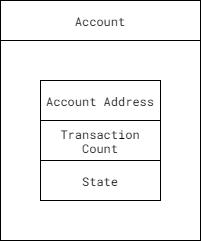

The diagram above was exported from draw.io. Its source (the exported page's mxGraphModel, read from the mxfile embedded in the PNG):
<mxGraphModel dx="174" dy="592" grid="1" gridSize="10" guides="1" tooltips="1" connect="1" arrows="1" fold="1" page="1" pageScale="1" pageWidth="850" pageHeight="1100" math="0" shadow="0">
  <root>
    <mxCell id="0" />
    <mxCell id="1" parent="0" />
    <mxCell id="1mnGdGPIE5XFGhL3wxr7-1" value="Account" style="rounded=0;whiteSpace=wrap;html=1;fontFamily=Roboto Mono;fontSource=https%3A%2F%2Ffonts.googleapis.com%2Fcss%3Ffamily%3DRoboto%2BMono;" parent="1" vertex="1">
      <mxGeometry x="880" y="40" width="200" height="40" as="geometry" />
    </mxCell>
    <mxCell id="1mnGdGPIE5XFGhL3wxr7-2" value="" style="rounded=0;whiteSpace=wrap;html=1;fontFamily=Roboto Mono;fontSource=https%3A%2F%2Ffonts.googleapis.com%2Fcss%3Ffamily%3DRoboto%2BMono;" parent="1" vertex="1">
      <mxGeometry x="880" y="80" width="200" height="200" as="geometry" />
    </mxCell>
    <mxCell id="1mnGdGPIE5XFGhL3wxr7-3" value="Account Address" style="rounded=0;whiteSpace=wrap;html=1;fontFamily=Roboto Mono;fontSource=https%3A%2F%2Ffonts.googleapis.com%2Fcss%3Ffamily%3DRoboto%2BMono;" parent="1" vertex="1">
      <mxGeometry x="920" y="120" width="120" height="40" as="geometry" />
    </mxCell>
    <mxCell id="1mnGdGPIE5XFGhL3wxr7-4" value="Transaction Count" style="rounded=0;whiteSpace=wrap;html=1;fontFamily=Roboto Mono;fontSource=https%3A%2F%2Ffonts.googleapis.com%2Fcss%3Ffamily%3DRoboto%2BMono;" parent="1" vertex="1">
      <mxGeometry x="920" y="160" width="120" height="40" as="geometry" />
    </mxCell>
    <mxCell id="1mnGdGPIE5XFGhL3wxr7-5" value="State" style="rounded=0;whiteSpace=wrap;html=1;fontFamily=Roboto Mono;fontSource=https%3A%2F%2Ffonts.googleapis.com%2Fcss%3Ffamily%3DRoboto%2BMono;" parent="1" vertex="1">
      <mxGeometry x="920" y="200" width="120" height="40" as="geometry" />
    </mxCell>
  </root>
</mxGraphModel>